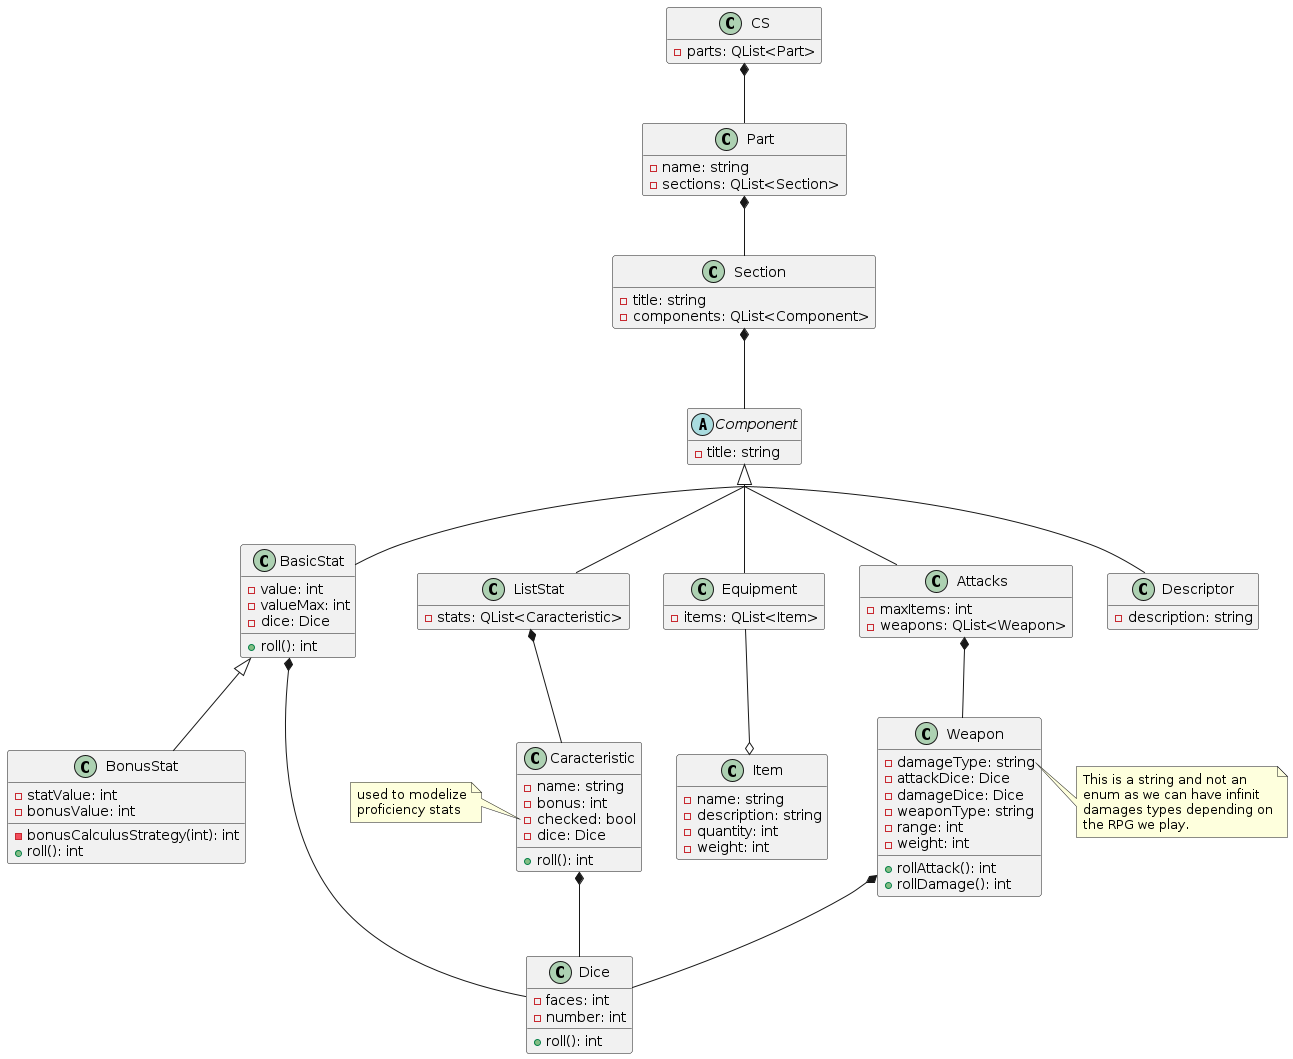

The diagram above was rendered by PlantUML. Its source (embedded in the PNG):
@startuml
/' options ''''''''''''''''''''''''''''''''''''''''''''''''''''''''''''''''''''/
/' skinparam linetype ortho '/
skinparam groupInheritance 2
hide empty attributes
hide empty methods

/' CS '''''''''''''''''''''''''''''''''''''''''''''''''''''''''''''''''''''''''/
class CS {
    -parts: QList<Part>
}

/' Part '''''''''''''''''''''''''''''''''''''''''''''''''''''''''''''''''''''''/
Part -u-* CS
class Part {
    -name: string
    -sections: QList<Section>
}

/' Section ''''''''''''''''''''''''''''''''''''''''''''''''''''''''''''''''''''/
Section -u-* Part
class Section {
    -title: string
    -components: QList<Component>
}

/' Component ''''''''''''''''''''''''''''''''''''''''''''''''''''''''''''''''''/
Component -u-* Section
abstract class Component {
    -title: string
}

Component <|-- BasicStat
Component <|-- ListStat
Component <|-- Equipment
Component <|-- Attacks
Component <|-- Descriptor

/' Dice '''''''''''''''''''''''''''''''''''''''''''''''''''''''''''''''''''''''/
class Dice {
    -faces: int
    -number: int
    +roll(): int
}

/' Basic stat '''''''''''''''''''''''''''''''''''''''''''''''''''''''''''''''''/
BasicStat *-- Dice
class BasicStat {
    -value: int
    -valueMax: int
    -dice: Dice
    +roll(): int
}

/' Bonus stat '''''''''''''''''''''''''''''''''''''''''''''''''''''''''''''''''/
BasicStat <|-- BonusStat
class BonusStat {
    -statValue: int
    -bonusValue: int
    -bonusCalculusStrategy(int): int
    +roll(): int
}

/' List of skills '''''''''''''''''''''''''''''''''''''''''''''''''''''''''''''/
class ListStat {
    -stats: QList<Caracteristic>
}

ListStat *-- Caracteristic
Caracteristic *-- Dice
class Caracteristic {
    -name: string
    -bonus: int
    -checked: bool
    -dice: Dice
    +roll(): int
}

note left of Caracteristic::checked
    used to modelize
    proficiency stats
end note

/' Attacks ''''''''''''''''''''''''''''''''''''''''''''''''''''''''''''''''''''/
class Attacks {
    -maxItems: int
    -weapons: QList<Weapon>
}

Attacks *-- Weapon
Weapon *-- Dice
class Weapon {
    -damageType: string
    -attackDice: Dice
    -damageDice: Dice
    -weaponType: string
    -range: int
    -weight: int
    +rollAttack(): int
    +rollDamage(): int
}

note right of Weapon::damageType
    This is a string and not an
    enum as we can have infinit
    damages types depending on
    the RPG we play.
end note

/' Equipment ''''''''''''''''''''''''''''''''''''''''''''''''''''''''''''''''''/
class Equipment {
    -items: QList<Item>
}

Equipment --o Item
class Item {
    -name: string
    -description: string
    -quantity: int
    -weight: int
}

/' Descriptor '''''''''''''''''''''''''''''''''''''''''''''''''''''''''''''''''/
class Descriptor {
    -description: string
}

@enduml